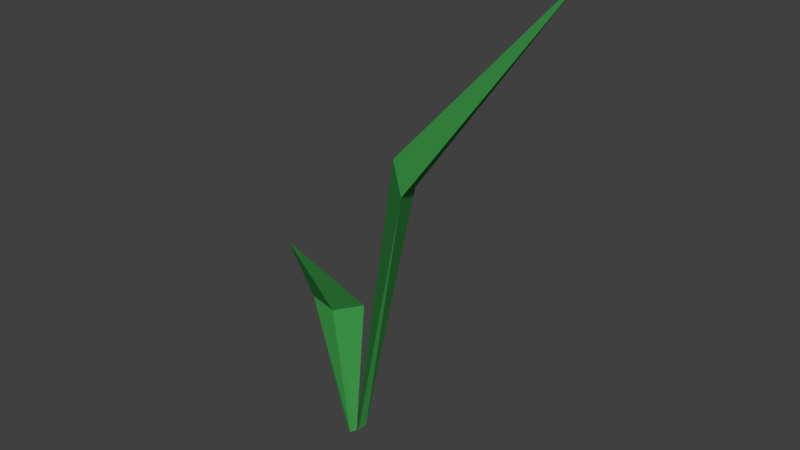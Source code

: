 # Source: GrassStraws.blend  (saved by Blender 2.78.0; exported with 4.5.12 LTS)
import bpy
from mathutils import Matrix  # noqa: F401  (used for matrix-valued properties, if any)

bpy.ops.wm.read_factory_settings(use_empty=True)
scene = bpy.context.scene
scene.name = 'Scene'

# ---- collections
col_collection_1 = bpy.data.collections.new('Collection 1'); scene.collection.children.link(col_collection_1)

# ---- materials (node trees are filled in below, after node groups)
mat_material_001 = bpy.data.materials.new('Material.001')
mat_material_001.alpha_threshold = 0.0
mat_material_001.use_transparent_shadow = False
mat_material_001.diffuse_color = (0.05969, 0.3931, 0.08385, 1.0)
mat_material_001.roughness = 0.5
mat_material_001.specular_intensity = 0.0

# ---- material node trees

# ---- world
world_world = bpy.data.worlds.new('World'); scene.world = world_world
world_world.color = (0.05088, 0.05088, 0.05088)
world_world.use_sun_shadow = False
world_world.sun_shadow_jitter_overblur = 0.0
world_world.cycles.sampling_method = 'MANUAL'

# ---- meshes
me_cube_003 = bpy.data.meshes.new('Cube.003')
me_cube_003.from_pydata([(0.02126, -0.01765, 0.0002336), (0.1854, 0.1854, 1.675), (-0.01874, 0.02235, 0.0002336), (0.01992, 0.02101, 0.007305), (0.02407, -0.1759, 0.9297), (-0.1759, 0.02407, 0.9297), (-0.02484, -0.04043, 0.9171)], [], [(4, 1, 5), (5, 1, 6), (6, 1, 4), (3, 6, 4, 0), (2, 5, 6, 3), (0, 4, 5, 2)])
_uv = me_cube_003.uv_layers.new(name='UVMap')
_uv.uv.foreach_set('vector', [0.9735, 0.02675, 0.9735, 0.8891, 0.6472, 0.07522, 0.5951, 0.9694, 0.6345, 0.1078, 0.7835, 0.9337, 0.7835, 0.9337, 0.6345, 0.1078, 0.9524, 0.9242, 0.2026, 0.02689, 0.1905, 0.9679, 0.02117, 0.9864, 0.1566, 0.02178, 0.2487, 0.02194, 0.3838, 0.9864, 0.1905, 0.9679, 0.2026, 0.02689, 0.4105, 0.9805, 0.2772, 0.0238, 0.6082, 0.0238, 0.4767, 0.9805])
me_cube_003.materials.append(mat_material_001)
me_cube_003.use_remesh_preserve_volume = False
me_cube_003.use_remesh_preserve_attributes = False
me_cube_003.use_mirror_vertex_groups = False
me_cube_003.update()
me_cube = bpy.data.meshes.new('Cube')
me_cube.from_pydata([(0.02126, -0.01765, 0.0002336), (0.1854, 0.1854, 1.675), (-0.01874, 0.02235, 0.0002336), (0.01992, 0.02101, 0.007305), (0.02407, -0.1759, 0.9297), (-0.1759, 0.02407, 0.9297), (-0.02484, -0.04043, 0.9171)], [], [(4, 1, 5), (5, 1, 6), (6, 1, 4), (3, 6, 4, 0), (2, 5, 6, 3), (0, 4, 5, 2)])
_uv = me_cube.uv_layers.new(name='UVMap')
_uv.uv.foreach_set('vector', [0.9735, 0.02675, 0.9735, 0.8891, 0.6472, 0.07522, 0.5951, 0.9694, 0.6345, 0.1078, 0.7835, 0.9337, 0.7835, 0.9337, 0.6345, 0.1078, 0.9524, 0.9242, 0.2026, 0.02689, 0.1905, 0.9679, 0.02117, 0.9864, 0.1566, 0.02178, 0.2487, 0.02194, 0.3838, 0.9864, 0.1905, 0.9679, 0.2026, 0.02689, 0.4105, 0.9805, 0.2772, 0.0238, 0.6082, 0.0238, 0.4767, 0.9805])
me_cube.materials.append(mat_material_001)
me_cube.use_remesh_preserve_volume = False
me_cube.use_remesh_preserve_attributes = False
me_cube.use_mirror_vertex_groups = False
me_cube.update()

# ---- objects
ob_cube_001 = bpy.data.objects.new('Cube.001', me_cube_003)
ob_cube = bpy.data.objects.new('Cube', me_cube)

# ---- transforms, parenting, visibility, modifiers, constraints
ob_cube_001.location = (0.0, -0.02782, 0.0)
ob_cube_001.rotation_euler = (-0.1872, 0.184, -2.024)
ob_cube_001.scale = (0.6, 0.6, 0.6)
ob_cube_001.lineart.crease_threshold = 0.0
ob_cube.location = (0.0, 0.0, 0.0)
ob_cube.rotation_euler = (-0.1872, 0.184, -0.01733)
ob_cube.lineart.crease_threshold = 0.0

# ---- collection membership
col_collection_1.objects.link(ob_cube_001)
col_collection_1.objects.link(ob_cube)

# ---- scene / render settings (as saved in the file)
scene.frame_start = 1; scene.frame_end = 250; scene.frame_set(1)
scene.render.engine = 'BLENDER_EEVEE_NEXT'
scene.render.resolution_percentage = 50
scene.render.dither_intensity = 0.0
scene.cycles.use_denoising = False
scene.cycles.samples = 128
scene.cycles.sampling_pattern = 'TABULATED_SOBOL'
scene.cycles.light_sampling_threshold = 0.0
scene.cycles.use_adaptive_sampling = False
scene.cycles.use_light_tree = False
scene.cycles.blur_glossy = 0.0
scene.cycles.sample_clamp_indirect = 0.0
scene.view_settings.view_transform = 'Standard'
bpy.context.view_layer.update()

# ---- added for rendering (the .blend has no active camera and no usable light): camera, sun
cam_auto = bpy.data.cameras.new('AutoCamera')
cam_auto.lens = 50.0
cam_auto.sensor_width = 36.0
cam_auto.clip_end = 1000.0
ob_auto_camera = bpy.data.objects.new('AutoCamera', cam_auto)
scene.collection.objects.link(ob_auto_camera)
ob_auto_camera.location = (2.08289, -2.27169, 2.34719)
ob_auto_camera.rotation_euler = (1.09748, -7.21219e-08, 0.694738)
scene.camera = ob_auto_camera
light_auto_sun = bpy.data.lights.new('AutoSun', 'SUN')
light_auto_sun.energy = 3.0
light_auto_sun.angle = 0.0523599
ob_auto_sun = bpy.data.objects.new('AutoSun', light_auto_sun)
scene.collection.objects.link(ob_auto_sun)
ob_auto_sun.rotation_euler = (0.872665, 0.174533, 0.523599)
bpy.context.view_layer.update()
